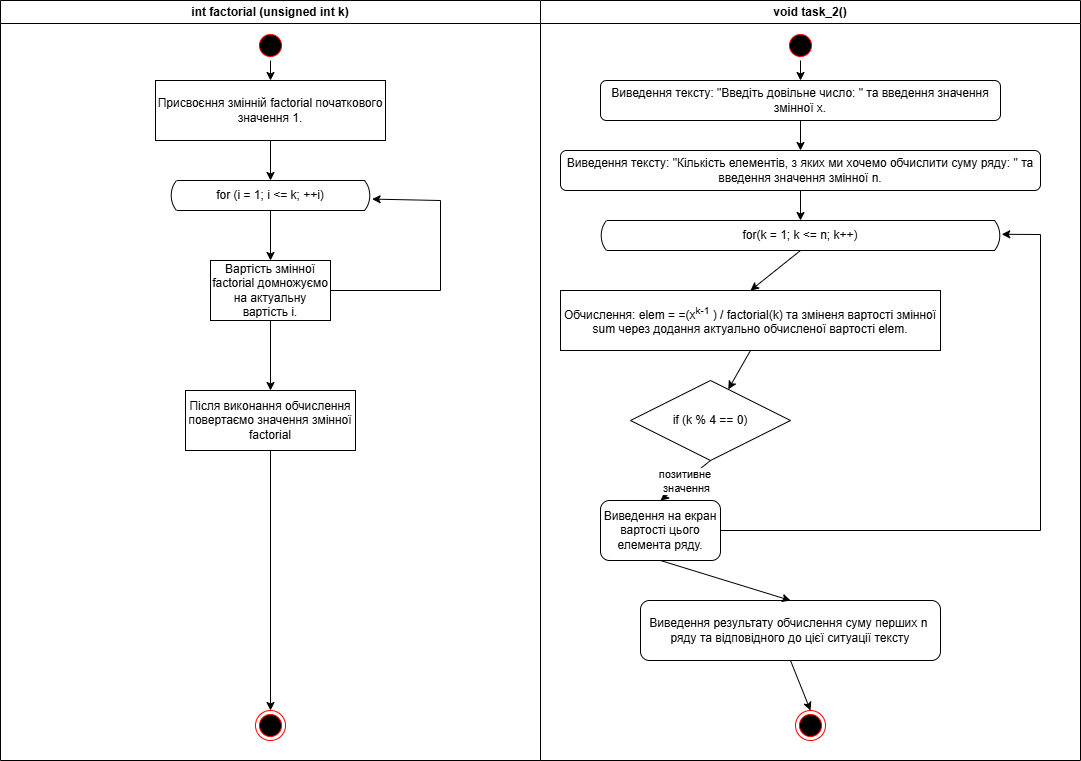

The diagram above was exported from draw.io. Its source (the exported page's mxGraphModel, read from the mxfile embedded in the PNG):
<mxGraphModel dx="1389" dy="795" grid="1" gridSize="10" guides="1" tooltips="1" connect="1" arrows="1" fold="1" page="1" pageScale="1" pageWidth="1169" pageHeight="826" background="none" math="0" shadow="0">
  <root>
    <mxCell id="0" />
    <mxCell id="1" parent="0" />
    <mxCell id="2" parent="1" style="swimlane;whiteSpace=wrap" value="int factorial (unsigned int k)" vertex="1">
      <mxGeometry height="760" width="540" x="40" y="40" as="geometry" />
    </mxCell>
    <mxCell id="5" parent="2" style="ellipse;shape=startState;fillColor=#000000;strokeColor=#ff0000;" value="" vertex="1">
      <mxGeometry height="30" width="30" x="255" y="30" as="geometry" />
    </mxCell>
    <mxCell id="3-R3KVQjHgwMkv1zrn6e-38" parent="2" style="ellipse;shape=endState;fillColor=#000000;strokeColor=#ff0000" value="" vertex="1">
      <mxGeometry height="30" width="30" x="255" y="710" as="geometry" />
    </mxCell>
    <mxCell id="3-R3KVQjHgwMkv1zrn6e-40" parent="2" style="rounded=0;whiteSpace=wrap;html=1;" value="Присвоєння змінній factorial початкового значення 1." vertex="1">
      <mxGeometry height="60" width="230" x="155" y="80" as="geometry" />
    </mxCell>
    <mxCell id="3-R3KVQjHgwMkv1zrn6e-41" edge="1" parent="2" source="5" style="endArrow=classic;html=1;rounded=0;exitX=0.5;exitY=1;exitDx=0;exitDy=0;entryX=0.5;entryY=0;entryDx=0;entryDy=0;" target="3-R3KVQjHgwMkv1zrn6e-40" value="">
      <mxGeometry height="50" relative="1" width="50" as="geometry">
        <mxPoint x="390" y="280" as="sourcePoint" />
        <mxPoint x="440" y="230" as="targetPoint" />
      </mxGeometry>
    </mxCell>
    <mxCell id="3-R3KVQjHgwMkv1zrn6e-42" parent="2" style="html=1;dashed=0;whiteSpace=wrap;shape=mxgraph.dfd.loop" value="for (i = 1; i &amp;lt;= k; ++i)" vertex="1">
      <mxGeometry height="30" width="200" x="170" y="180" as="geometry" />
    </mxCell>
    <mxCell id="3-R3KVQjHgwMkv1zrn6e-43" edge="1" parent="2" source="3-R3KVQjHgwMkv1zrn6e-40" style="endArrow=classic;html=1;rounded=0;exitX=0.5;exitY=1;exitDx=0;exitDy=0;entryX=0.5;entryY=0;entryDx=0;entryDy=0;entryPerimeter=0;" target="3-R3KVQjHgwMkv1zrn6e-42" value="">
      <mxGeometry height="50" relative="1" width="50" as="geometry">
        <mxPoint x="340" y="200" as="sourcePoint" />
        <mxPoint x="390" y="150" as="targetPoint" />
      </mxGeometry>
    </mxCell>
    <mxCell id="3-R3KVQjHgwMkv1zrn6e-45" parent="2" style="rounded=0;whiteSpace=wrap;html=1;" value="Вартість змінної factorial домножуємо на актуальну вартість і." vertex="1">
      <mxGeometry height="60" width="120" x="210" y="260" as="geometry" />
    </mxCell>
    <mxCell id="Tkzvzfo_xVF3uUIb_zpN-38" edge="1" parent="2" source="3-R3KVQjHgwMkv1zrn6e-45" style="endArrow=classic;html=1;rounded=0;exitX=1;exitY=0.5;exitDx=0;exitDy=0;entryX=1.008;entryY=0.62;entryDx=0;entryDy=0;entryPerimeter=0;" target="3-R3KVQjHgwMkv1zrn6e-42" value="">
      <mxGeometry height="50" relative="1" width="50" as="geometry">
        <Array as="points">
          <mxPoint x="440" y="290" />
          <mxPoint x="440" y="200" />
        </Array>
        <mxPoint x="470" y="300" as="sourcePoint" />
        <mxPoint x="520" y="250" as="targetPoint" />
      </mxGeometry>
    </mxCell>
    <mxCell id="Tkzvzfo_xVF3uUIb_zpN-40" parent="2" style="rounded=0;whiteSpace=wrap;html=1;" value="Після виконання обчислення повертаємо значення змінної factorial" vertex="1">
      <mxGeometry height="60" width="170" x="185" y="390" as="geometry" />
    </mxCell>
    <mxCell id="Tkzvzfo_xVF3uUIb_zpN-39" edge="1" parent="2" source="3-R3KVQjHgwMkv1zrn6e-45" style="endArrow=classic;html=1;rounded=0;exitX=0.5;exitY=1;exitDx=0;exitDy=0;" target="Tkzvzfo_xVF3uUIb_zpN-40" value="">
      <mxGeometry height="50" relative="1" width="50" as="geometry">
        <mxPoint x="470" y="500" as="sourcePoint" />
        <mxPoint x="270" y="420" as="targetPoint" />
      </mxGeometry>
    </mxCell>
    <mxCell id="Tkzvzfo_xVF3uUIb_zpN-41" edge="1" parent="2" source="Tkzvzfo_xVF3uUIb_zpN-40" style="endArrow=classic;html=1;rounded=0;exitX=0.5;exitY=1;exitDx=0;exitDy=0;entryX=0.5;entryY=0;entryDx=0;entryDy=0;" target="3-R3KVQjHgwMkv1zrn6e-38" value="">
      <mxGeometry height="50" relative="1" width="50" as="geometry">
        <mxPoint x="470" y="500" as="sourcePoint" />
        <mxPoint x="520" y="450" as="targetPoint" />
      </mxGeometry>
    </mxCell>
    <mxCell id="4" parent="1" style="swimlane;whiteSpace=wrap" value="void task_2()" vertex="1">
      <mxGeometry height="760" width="540" x="580" y="40" as="geometry" />
    </mxCell>
    <mxCell id="38" parent="4" style="ellipse;shape=endState;fillColor=#000000;strokeColor=#ff0000" value="" vertex="1">
      <mxGeometry height="30" width="30" x="255" y="710" as="geometry" />
    </mxCell>
    <mxCell id="3-R3KVQjHgwMkv1zrn6e-39" parent="4" style="ellipse;shape=startState;fillColor=#000000;strokeColor=#ff0000;" value="" vertex="1">
      <mxGeometry height="30" width="30" x="245" y="30" as="geometry" />
    </mxCell>
    <mxCell id="Tkzvzfo_xVF3uUIb_zpN-42" parent="4" style="rounded=1;whiteSpace=wrap;html=1;" value="Виведення тексту: &quot;Введіть довільне число: &quot; та введення значення змінної x." vertex="1">
      <mxGeometry height="40" width="400" x="60" y="80" as="geometry" />
    </mxCell>
    <mxCell id="Tkzvzfo_xVF3uUIb_zpN-43" parent="4" style="rounded=1;whiteSpace=wrap;html=1;" value="Виведення тексту: &quot;Кількість елементів, з яких ми хочемо обчислити суму ряду: &quot; та введення значення змінної n." vertex="1">
      <mxGeometry height="40" width="480" x="20" y="150" as="geometry" />
    </mxCell>
    <mxCell id="Tkzvzfo_xVF3uUIb_zpN-44" edge="1" parent="4" source="3-R3KVQjHgwMkv1zrn6e-39" style="endArrow=classic;html=1;rounded=0;exitX=0.5;exitY=1;exitDx=0;exitDy=0;entryX=0.5;entryY=0;entryDx=0;entryDy=0;" target="Tkzvzfo_xVF3uUIb_zpN-42" value="">
      <mxGeometry height="50" relative="1" width="50" as="geometry">
        <mxPoint x="60" y="250" as="sourcePoint" />
        <mxPoint x="110" y="200" as="targetPoint" />
      </mxGeometry>
    </mxCell>
    <mxCell id="Tkzvzfo_xVF3uUIb_zpN-45" edge="1" parent="4" source="Tkzvzfo_xVF3uUIb_zpN-42" style="endArrow=classic;html=1;rounded=0;exitX=0.5;exitY=1;exitDx=0;exitDy=0;entryX=0.5;entryY=0;entryDx=0;entryDy=0;" target="Tkzvzfo_xVF3uUIb_zpN-43" value="">
      <mxGeometry height="50" relative="1" width="50" as="geometry">
        <mxPoint x="60" y="250" as="sourcePoint" />
        <mxPoint x="110" y="200" as="targetPoint" />
      </mxGeometry>
    </mxCell>
    <mxCell id="Tkzvzfo_xVF3uUIb_zpN-46" parent="4" style="html=1;dashed=0;whiteSpace=wrap;shape=mxgraph.dfd.loop" value="for(k = 1; k &amp;lt;= n; k++)" vertex="1">
      <mxGeometry height="30" width="400" x="60" y="220" as="geometry" />
    </mxCell>
    <mxCell id="Tkzvzfo_xVF3uUIb_zpN-47" parent="4" style="rounded=0;whiteSpace=wrap;html=1;" value="Обчислення: elem = =(x&lt;sup&gt;k-1&lt;/sup&gt; ) / factorial(k) та зміненя вартості змінної sum через додання актуально обчисленої вартості elem." vertex="1">
      <mxGeometry height="60" width="380" x="20" y="290" as="geometry" />
    </mxCell>
    <mxCell id="Tkzvzfo_xVF3uUIb_zpN-48" edge="1" parent="4" source="Tkzvzfo_xVF3uUIb_zpN-43" style="endArrow=classic;html=1;rounded=0;exitX=0.5;exitY=1;exitDx=0;exitDy=0;entryX=0.5;entryY=0;entryDx=0;entryDy=0;entryPerimeter=0;" target="Tkzvzfo_xVF3uUIb_zpN-46" value="">
      <mxGeometry height="50" relative="1" width="50" as="geometry">
        <mxPoint x="60" y="250" as="sourcePoint" />
        <mxPoint x="110" y="200" as="targetPoint" />
      </mxGeometry>
    </mxCell>
    <mxCell id="Tkzvzfo_xVF3uUIb_zpN-49" edge="1" parent="4" source="Tkzvzfo_xVF3uUIb_zpN-46" style="endArrow=classic;html=1;rounded=0;exitX=0.5;exitY=1;exitDx=0;exitDy=0;exitPerimeter=0;entryX=0.5;entryY=0;entryDx=0;entryDy=0;" target="Tkzvzfo_xVF3uUIb_zpN-47" value="">
      <mxGeometry height="50" relative="1" width="50" as="geometry">
        <mxPoint x="60" y="250" as="sourcePoint" />
        <mxPoint x="110" y="200" as="targetPoint" />
      </mxGeometry>
    </mxCell>
    <mxCell id="Tkzvzfo_xVF3uUIb_zpN-51" parent="4" style="rhombus;whiteSpace=wrap;html=1;" value="if (k % 4 == 0)" vertex="1">
      <mxGeometry height="80" width="160" x="90" y="380" as="geometry" />
    </mxCell>
    <mxCell id="Tkzvzfo_xVF3uUIb_zpN-50" edge="1" parent="4" source="Tkzvzfo_xVF3uUIb_zpN-47" style="endArrow=classic;html=1;rounded=0;exitX=0.5;exitY=1;exitDx=0;exitDy=0;" target="Tkzvzfo_xVF3uUIb_zpN-51" value="">
      <mxGeometry height="50" relative="1" width="50" as="geometry">
        <mxPoint x="60" y="550" as="sourcePoint" />
        <mxPoint x="200" y="390" as="targetPoint" />
      </mxGeometry>
    </mxCell>
    <mxCell id="Tkzvzfo_xVF3uUIb_zpN-55" parent="4" style="rounded=1;whiteSpace=wrap;html=1;" value="Виведення на екран вартості цього елемента ряду." vertex="1">
      <mxGeometry height="60" width="120" x="60" y="500" as="geometry" />
    </mxCell>
    <mxCell id="Tkzvzfo_xVF3uUIb_zpN-53" edge="1" parent="4" source="Tkzvzfo_xVF3uUIb_zpN-51" style="endArrow=classic;html=1;rounded=0;exitX=0.5;exitY=1;exitDx=0;exitDy=0;entryX=0.5;entryY=0;entryDx=0;entryDy=0;" target="Tkzvzfo_xVF3uUIb_zpN-55" value="">
      <mxGeometry relative="1" as="geometry">
        <mxPoint x="40" y="530" as="sourcePoint" />
        <mxPoint x="140" y="530" as="targetPoint" />
      </mxGeometry>
    </mxCell>
    <mxCell id="Tkzvzfo_xVF3uUIb_zpN-54" connectable="0" parent="Tkzvzfo_xVF3uUIb_zpN-53" style="edgeLabel;resizable=0;html=1;;align=center;verticalAlign=middle;" value="позитивне&amp;nbsp;&lt;div&gt;значення&lt;/div&gt;" vertex="1">
      <mxGeometry relative="1" as="geometry" />
    </mxCell>
    <mxCell id="Tkzvzfo_xVF3uUIb_zpN-56" edge="1" parent="4" source="Tkzvzfo_xVF3uUIb_zpN-55" style="endArrow=classic;html=1;rounded=0;exitX=1;exitY=0.5;exitDx=0;exitDy=0;entryX=1.003;entryY=0.46;entryDx=0;entryDy=0;entryPerimeter=0;" target="Tkzvzfo_xVF3uUIb_zpN-46" value="">
      <mxGeometry height="50" relative="1" width="50" as="geometry">
        <Array as="points">
          <mxPoint x="500" y="530" />
          <mxPoint x="500" y="234" />
        </Array>
        <mxPoint x="370" y="550" as="sourcePoint" />
        <mxPoint x="420" y="500" as="targetPoint" />
      </mxGeometry>
    </mxCell>
    <mxCell id="Tkzvzfo_xVF3uUIb_zpN-58" parent="4" style="rounded=1;whiteSpace=wrap;html=1;" value="Виведення результату обчислення суму перших n&amp;nbsp; ряду та відповідного до цієї ситуації тексту" vertex="1">
      <mxGeometry height="60" width="300" x="100" y="600" as="geometry" />
    </mxCell>
    <mxCell id="Tkzvzfo_xVF3uUIb_zpN-57" edge="1" parent="4" source="Tkzvzfo_xVF3uUIb_zpN-55" style="endArrow=classic;html=1;rounded=0;exitX=0.5;exitY=1;exitDx=0;exitDy=0;entryX=0.5;entryY=0;entryDx=0;entryDy=0;" target="Tkzvzfo_xVF3uUIb_zpN-58" value="">
      <mxGeometry height="50" relative="1" width="50" as="geometry">
        <mxPoint x="130" y="640" as="sourcePoint" />
        <mxPoint x="140" y="610" as="targetPoint" />
      </mxGeometry>
    </mxCell>
    <mxCell id="Tkzvzfo_xVF3uUIb_zpN-59" edge="1" parent="4" source="Tkzvzfo_xVF3uUIb_zpN-58" style="endArrow=classic;html=1;rounded=0;exitX=0.5;exitY=1;exitDx=0;exitDy=0;entryX=0.5;entryY=0;entryDx=0;entryDy=0;" target="38" value="">
      <mxGeometry height="50" relative="1" width="50" as="geometry">
        <mxPoint x="60" y="650" as="sourcePoint" />
        <mxPoint x="110" y="600" as="targetPoint" />
      </mxGeometry>
    </mxCell>
    <mxCell id="3-R3KVQjHgwMkv1zrn6e-44" edge="1" parent="1" source="3-R3KVQjHgwMkv1zrn6e-42" style="endArrow=classic;html=1;rounded=0;exitX=0.5;exitY=1;exitDx=0;exitDy=0;exitPerimeter=0;" value="">
      <mxGeometry height="50" relative="1" width="50" as="geometry">
        <mxPoint x="380" y="240" as="sourcePoint" />
        <mxPoint x="310" y="300" as="targetPoint" />
      </mxGeometry>
    </mxCell>
  </root>
</mxGraphModel>